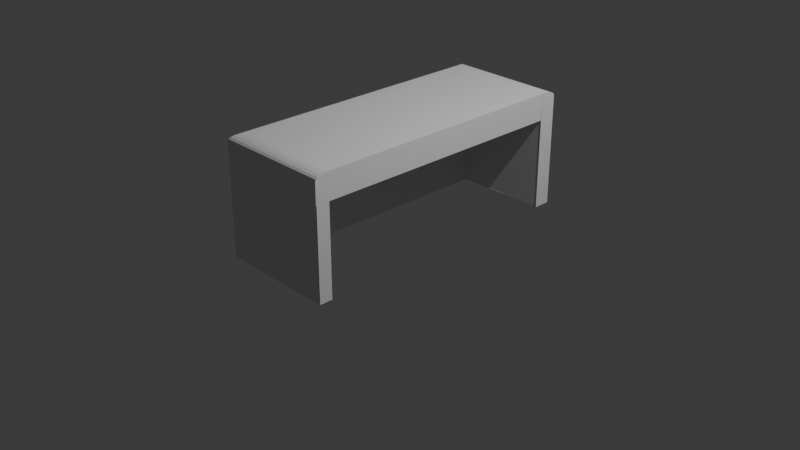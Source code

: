 # Source: CounterBlockOut.blend  (saved by Blender 5.0.118; exported with 4.5.12 LTS)
import bpy
from mathutils import Matrix  # noqa: F401  (used for matrix-valued properties, if any)

bpy.ops.wm.read_factory_settings(use_empty=True)
scene = bpy.context.scene
scene.name = 'Scene'

# ---- collections
col_collection = bpy.data.collections.new('Collection'); scene.collection.children.link(col_collection)

# ---- world
world_world = bpy.data.worlds.new('World'); scene.world = world_world
world_world.use_nodes = True; world_world.node_tree.nodes.clear()
_N = world_world.node_tree.nodes; _L = world_world.node_tree.links
n0 = _N.new('ShaderNodeOutputWorld'); n0.name = 'World Output'; n0.location = (200, 100)
n1 = _N.new('ShaderNodeBackground'); n1.name = 'Background'; n1.location = (-200, 100)
n1.inputs[0].default_value = (0.05088, 0.05088, 0.05088, 1.0)
_L.new(n1.outputs[0], n0.inputs[0])
n0.is_active_output = True
world_world.color = (0.05088, 0.05088, 0.05088)
world_world.sun_shadow_jitter_overblur = 0.0

# ---- cameras
cam_camera = bpy.data.cameras.new('Camera')
cam_camera.clip_end = 100.0
cam_camera.ortho_scale = 7.314

# ---- lights
light_light = bpy.data.lights.new('Light', 'POINT')
light_light.energy = 1000.0
light_light.shadow_soft_size = 0.1

# ---- meshes
me_cube_002 = bpy.data.meshes.new('Cube.002')
me_cube_002.from_pydata([(-1.0, -1.0, -1.0), (-1.0, 1.0, -1.0), (1.0, -1.0, -1.0), (1.0, 1.0, -1.0), (-1.0, -1.0, 0.5466), (-1.0, 1.0, 0.5466), (1.0, 1.0, 0.5466), (1.0, -1.0, 0.5466), (-1.0, 0.7668, -1.0), (1.0, 0.8855, -1.0), (1.0, 0.7668, 1.0), (1.0, 0.8855, 0.5466), (-1.0, 0.7668, 0.5466), (-1.0, -0.8258, -1.0), (1.0, -0.8258, 1.0), (1.0, -0.8258, 0.5466), (-1.0, -0.8258, 0.5466), (-0.6088, -0.8258, -1.0), (-0.6088, 0.8855, -1.0), (-0.6088, 0.8855, 0.5466), (-0.6088, -0.8258, 0.5466), (-0.6078, 1.0, -1.0), (-0.6078, -1.0, -1.0), (-0.6078, -1.0, 0.5466), (-0.6078, 1.0, 0.5466), (-0.6078, 0.7668, 1.0), (-0.6078, 0.8841, -1.0), (-0.6078, -0.8258, 1.0), (-0.6078, -0.8258, -1.0), (-1.0, -0.9039, -1.0), (1.0, -0.9039, 1.0), (1.0, -0.9039, 0.5466), (-1.0, -0.9039, 1.0), (1.0, -0.9039, -1.0), (-1.0, -0.9039, 0.5466), (-0.6078, -0.9039, 1.0), (-0.6078, -0.9039, -1.0), (1.0, -0.9045, 0.5466), (1.0, -0.9045, -1.0), (-0.6088, -0.9045, 0.5466), (-0.6088, -0.9045, -1.0), (1.0, -0.9964, -1.0), (1.0, -0.9964, 0.5466), (1.0, -0.9056, 0.5466), (1.0, -0.9056, -1.0), (1.002, -0.9962, -1.0), (1.002, -0.9042, -1.0), (-0.6061, -0.9962, -1.0), (-0.6061, -0.9042, -1.0), (1.0, 0.8834, -1.0), (-1.0, 0.8834, 0.5466), (-1.0, 0.8834, -1.0), (1.0, 0.8834, 1.0), (1.0, 0.8834, 0.5466), (-0.6078, 0.8834, -1.0), (-0.6078, 0.8834, 1.0), (-0.9034, -0.9034, 1.0), (-1.0, -1.0, 0.9034), (-0.9333, -0.9333, 0.9953), (-0.9602, -0.9602, 0.9816), (-0.9816, -0.9816, 0.9602), (-0.9953, -0.9953, 0.9333), (-0.9034, 0.9034, 1.0), (-1.0, 1.0, 0.9034), (-0.9333, 0.9333, 0.9953), (-0.9602, 0.9602, 0.9816), (-0.9816, 0.9816, 0.9602), (-0.9953, 0.9953, 0.9333), (1.0, -0.9034, 1.0), (1.0, -1.0, 0.9034), (1.0, -0.9333, 0.9953), (1.0, -0.9602, 0.9816), (1.0, -0.9816, 0.9602), (1.0, -0.9953, 0.9333), (1.0, 1.0, 0.9034), (1.0, 0.9034, 1.0), (1.0, 0.9953, 0.9333), (1.0, 0.9816, 0.9602), (1.0, 0.9602, 0.9816), (1.0, 0.9333, 0.9953), (-0.9034, 0.7668, 1.0), (-1.0, 0.7668, 0.9034), (-0.9333, 0.7668, 0.9953), (-0.9602, 0.7668, 0.9816), (-0.9816, 0.7668, 0.9602), (-0.9953, 0.7668, 0.9333), (-1.0, -0.8258, 0.9034), (-0.9034, -0.8258, 1.0), (-0.9953, -0.8258, 0.9333), (-0.9816, -0.8258, 0.9602), (-0.9602, -0.8258, 0.9816), (-0.9333, -0.8258, 0.9953), (-0.6078, 1.0, 0.9034), (-0.6078, 0.9034, 1.0), (-0.6078, 0.9953, 0.9333), (-0.6078, 0.9816, 0.9602), (-0.6078, 0.9602, 0.9816), (-0.6078, 0.9333, 0.9953), (-0.6078, -1.0, 0.9034), (-0.6078, -0.9034, 1.0), (-0.6078, -0.9953, 0.9333), (-0.6078, -0.9816, 0.9602), (-0.6078, -0.9602, 0.9816), (-0.6078, -0.9333, 0.9953), (-1.0, 0.8834, 0.9034), (-0.9034, 0.8834, 1.0), (-0.9953, 0.8834, 0.9333), (-0.9816, 0.8834, 0.9602), (-0.9602, 0.8834, 0.9816), (-0.9333, 0.8834, 0.9953)], [(32, 34), (34, 29), (31, 33), (35, 30), (36, 29), (30, 31), (32, 35), (33, 36)], [(22, 23, 4, 0), (21, 24, 6, 3), (51, 50, 5, 1), (13, 16, 12, 8), (54, 49, 9, 26), (53, 52, 10, 11), (0, 4, 16, 13), (44, 43, 42, 41), (11, 10, 14, 15), (18, 19, 20, 17), (9, 11, 19, 18), (11, 15, 20, 19), (8, 26, 28, 13), (10, 25, 27, 14), (51, 54, 26, 8), (52, 55, 25, 10), (1, 5, 24, 21), (2, 7, 23, 22), (13, 28, 22, 0), (37, 38, 40, 39), (20, 15, 37, 39), (17, 20, 39, 40), (48, 46, 45, 47), (1, 21, 54, 51), (21, 3, 49, 54), (3, 6, 53, 49), (8, 12, 50, 51), (105, 62, 64, 109), (109, 64, 65, 108), (108, 65, 66, 107), (107, 66, 67, 106), (106, 67, 63, 104), (93, 75, 79, 97), (97, 79, 78, 96), (96, 78, 77, 95), (95, 77, 76, 94), (94, 76, 74, 92), (99, 56, 58, 103), (103, 58, 59, 102), (102, 59, 60, 101), (101, 60, 61, 100), (100, 61, 57, 98), (87, 80, 82, 91), (91, 82, 83, 90), (90, 83, 84, 89), (89, 84, 85, 88), (88, 85, 81, 86), (56, 87, 91, 58), (58, 91, 90, 59), (59, 90, 89, 60), (60, 89, 88, 61), (61, 88, 86, 57), (62, 93, 97, 64), (64, 97, 96, 65), (65, 96, 95, 66), (66, 95, 94, 67), (67, 94, 92, 63), (68, 99, 103, 70), (70, 103, 102, 71), (71, 102, 101, 72), (72, 101, 100, 73), (73, 100, 98, 69), (80, 105, 109, 82), (82, 109, 108, 83), (83, 108, 107, 84), (84, 107, 106, 85), (85, 106, 104, 81), (4, 57, 86, 16), (23, 98, 57, 4), (27, 87, 56, 99), (93, 62, 105, 55), (50, 104, 63, 5), (5, 63, 92, 24), (14, 27, 99, 68), (15, 14, 68, 70, 71, 72, 73, 69, 7), (7, 69, 98, 23), (75, 93, 55, 52), (24, 92, 74, 6), (6, 74, 76, 77, 78, 79, 75, 52, 53), (25, 80, 87, 27), (16, 86, 81, 12), (55, 105, 80, 25), (12, 81, 104, 50)])
_uv = me_cube_002.uv_layers.new(name='UVMap')
_uv.uv.foreach_set('vector', [0.375, 0.875, 0.5, 0.875, 0.5, 1.0, 0.375, 1.0, 0.375, 0.375, 0.5, 0.375, 0.5, 0.5, 0.375, 0.5, 0.375, 0.1875, 0.5, 0.1875, 0.5, 0.25, 0.375, 0.25, 0.375, 0.0625, 0.5, 0.0625, 0.5, 0.125, 0.375, 0.125, 0.25, 0.5625, 0.375, 0.5625, 0.375, 0.625, 0.25, 0.625, 0.5, 0.5625, 0.625, 0.5625, 0.625, 0.625, 0.5, 0.625, 0.375, 0.0, 0.5, 0.0, 0.5, 0.0625, 0.375, 0.0625, 0.375, 0.6875, 0.5, 0.6875, 0.5, 0.75, 0.375, 0.75, 0.5, 0.625, 0.625, 0.625, 0.625, 0.6875, 0.5, 0.6875, 0.375, 0.625, 0.5, 0.625, 0.5, 0.6875, 0.375, 0.6875, 0.375, 0.625, 0.5, 0.625, 0.5, 0.625, 0.375, 0.625, 0.5, 0.625, 0.5, 0.6875, 0.5, 0.6875, 0.5, 0.625, 0.125, 0.625, 0.25, 0.625, 0.25, 0.6875, 0.125, 0.6875, 0.625, 0.625, 0.75, 0.625, 0.75, 0.6875, 0.625, 0.6875, 0.125, 0.5625, 0.25, 0.5625, 0.25, 0.625, 0.125, 0.625, 0.625, 0.5625, 0.75, 0.5625, 0.75, 0.625, 0.625, 0.625, 0.375, 0.25, 0.5, 0.25, 0.5, 0.375, 0.375, 0.375, 0.375, 0.75, 0.5, 0.75, 0.5, 0.875, 0.375, 0.875, 0.125, 0.6875, 0.25, 0.6875, 0.25, 0.75, 0.125, 0.75, 0.5, 0.6875, 0.375, 0.6875, 0.375, 0.6875, 0.5, 0.6875, 0.5, 0.6875, 0.5, 0.6875, 0.5, 0.6875, 0.5, 0.6875, 0.375, 0.6875, 0.5, 0.6875, 0.5, 0.6875, 0.375, 0.6875, 0.25, 0.6875, 0.375, 0.6875, 0.375, 0.75, 0.25, 0.75, 0.125, 0.5, 0.25, 0.5, 0.25, 0.5625, 0.125, 0.5625, 0.25, 0.5, 0.375, 0.5, 0.375, 0.5625, 0.25, 0.5625, 0.375, 0.5, 0.5, 0.5, 0.5, 0.5625, 0.375, 0.5625, 0.375, 0.125, 0.5, 0.125, 0.5, 0.1875, 0.375, 0.1875, 0.8442, 0.5625, 0.8442, 0.5518, 0.8537, 0.5358, 0.8537, 0.5625, 0.8537, 0.5625, 0.8537, 0.5358, 0.8643, 0.5034, 0.875, 0.5625, 0.625, 0.1875, 0.625, 0.2561, 0.614, 0.2526, 0.614, 0.1875, 0.614, 0.1875, 0.614, 0.2526, 0.6066, 0.2506, 0.6066, 0.1875, 0.6066, 0.1875, 0.6066, 0.2506, 0.5984, 0.25, 0.5984, 0.1875, 0.75, 0.5518, 0.625, 0.5518, 0.6246, 0.5358, 0.75, 0.5358, 0.75, 0.5358, 0.6246, 0.5358, 0.6233, 0.5073, 0.75, 0.5, 0.625, 0.375, 0.6233, 0.5073, 0.614, 0.5034, 0.614, 0.375, 0.614, 0.375, 0.614, 0.5034, 0.6066, 0.5009, 0.6066, 0.375, 0.6066, 0.375, 0.6066, 0.5009, 0.5984, 0.5, 0.5984, 0.375, 0.75, 0.7154, 0.8442, 0.7154, 0.8537, 0.7261, 0.75, 0.7261, 0.75, 0.7261, 0.8537, 0.7261, 0.8656, 0.7462, 0.75, 0.75, 0.625, 0.875, 0.625, 0.9873, 0.614, 0.9941, 0.614, 0.875, 0.614, 0.875, 0.614, 0.9941, 0.6066, 0.9985, 0.6066, 0.875, 0.6066, 0.875, 0.6066, 0.9985, 0.5984, 1.0, 0.5984, 0.875, 0.8442, 0.6875, 0.8442, 0.625, 0.8537, 0.625, 0.8537, 0.6875, 0.8537, 0.6875, 0.8537, 0.625, 0.875, 0.625, 0.875, 0.6875, 0.625, 0.0625, 0.625, 0.125, 0.614, 0.125, 0.614, 0.0625, 0.614, 0.0625, 0.614, 0.125, 0.6066, 0.125, 0.6066, 0.0625, 0.6066, 0.0625, 0.6066, 0.125, 0.5984, 0.125, 0.5984, 0.0625, 0.8442, 0.7154, 0.8442, 0.6875, 0.8537, 0.6875, 0.8537, 0.7261, 0.8537, 0.7261, 0.8537, 0.6875, 0.875, 0.6875, 0.8656, 0.7462, 0.625, 0.01428, 0.625, 0.0625, 0.614, 0.0625, 0.614, 0.006616, 0.614, 0.006616, 0.614, 0.0625, 0.6066, 0.0625, 0.6066, 0.001695, 0.6066, 0.001695, 0.6066, 0.0625, 0.5984, 0.0625, 0.5984, 0.0, 0.8442, 0.5518, 0.75, 0.5518, 0.75, 0.5358, 0.8537, 0.5358, 0.8537, 0.5358, 0.75, 0.5358, 0.75, 0.5, 0.8643, 0.5034, 0.625, 0.2561, 0.625, 0.375, 0.614, 0.375, 0.614, 0.2526, 0.614, 0.2526, 0.614, 0.375, 0.6066, 0.375, 0.6066, 0.2506, 0.6066, 0.2506, 0.6066, 0.375, 0.5984, 0.375, 0.5984, 0.25, 0.625, 0.7154, 0.75, 0.7154, 0.75, 0.7261, 0.6244, 0.7261, 0.6244, 0.7261, 0.75, 0.7261, 0.75, 0.75, 0.6228, 0.7437, 0.6228, 0.7437, 0.625, 0.875, 0.614, 0.875, 0.614, 0.7471, 0.614, 0.7471, 0.614, 0.875, 0.6066, 0.875, 0.6066, 0.7493, 0.6066, 0.7493, 0.6066, 0.875, 0.5984, 0.875, 0.5984, 0.75, 0.8442, 0.625, 0.8442, 0.5625, 0.8537, 0.5625, 0.8537, 0.625, 0.8537, 0.625, 0.8537, 0.5625, 0.875, 0.5625, 0.875, 0.625, 0.625, 0.125, 0.625, 0.1875, 0.614, 0.1875, 0.614, 0.125, 0.614, 0.125, 0.614, 0.1875, 0.6066, 0.1875, 0.6066, 0.125, 0.6066, 0.125, 0.6066, 0.1875, 0.5984, 0.1875, 0.5984, 0.125, 0.5, 0.0, 0.5984, 0.0, 0.5984, 0.0625, 0.5, 0.0625, 0.5, 0.875, 0.5984, 0.875, 0.5984, 1.0, 0.5, 1.0, 0.75, 0.6875, 0.8442, 0.6875, 0.8442, 0.7154, 0.75, 0.7154, 0.75, 0.5518, 0.8442, 0.5518, 0.8442, 0.5625, 0.75, 0.5625, 0.5, 0.1875, 0.5984, 0.1875, 0.5984, 0.25, 0.5, 0.25, 0.5, 0.25, 0.5984, 0.25, 0.5984, 0.375, 0.5, 0.375, 0.625, 0.6875, 0.75, 0.6875, 0.75, 0.7154, 0.625, 0.7154, 0.5, 0.6875, 0.625, 0.6875, 0.625, 0.7154, 0.6244, 0.7261, 0.6228, 0.7437, 0.614, 0.7471, 0.6066, 0.7493, 0.5984, 0.75, 0.5, 0.75, 0.5, 0.75, 0.5984, 0.75, 0.5984, 0.875, 0.5, 0.875, 0.625, 0.5518, 0.75, 0.5518, 0.75, 0.5625, 0.625, 0.5625, 0.5, 0.375, 0.5984, 0.375, 0.5984, 0.5, 0.5, 0.5, 0.5, 0.5, 0.5984, 0.5, 0.6066, 0.5009, 0.614, 0.5034, 0.6233, 0.5073, 0.6246, 0.5358, 0.625, 0.5518, 0.625, 0.5625, 0.5, 0.5625, 0.75, 0.625, 0.8442, 0.625, 0.8442, 0.6875, 0.75, 0.6875, 0.5, 0.0625, 0.5984, 0.0625, 0.5984, 0.125, 0.5, 0.125, 0.75, 0.5625, 0.8442, 0.5625, 0.8442, 0.625, 0.75, 0.625, 0.5, 0.125, 0.5984, 0.125, 0.5984, 0.1875, 0.5, 0.1875])
me_cube_002.update()

# ---- objects
ob_light = bpy.data.objects.new('Light', light_light)
ob_camera = bpy.data.objects.new('Camera', cam_camera)
ob_cube = bpy.data.objects.new('Cube', me_cube_002)

# ---- transforms, parenting, visibility, modifiers, constraints
ob_light.location = (4.076, 1.005, 5.904)
ob_light.rotation_euler = (0.6503, 0.05522, 1.866)
ob_light.lock_rotations_4d = False
ob_light.empty_display_type = 'ARROWS'
ob_light.color = (0.0, 0.0, 0.0, 0.0)
ob_light.lineart.crease_threshold = 0.0
ob_camera.location = (7.359, -6.926, 4.958)
ob_camera.rotation_euler = (1.109, 0.0, 0.8149)
ob_camera.lock_rotations_4d = False
ob_camera.empty_display_type = 'ARROWS'
ob_camera.color = (0.0, 0.0, 0.0, 0.0)
ob_camera.display_type = 'WIRE'
ob_camera.lineart.crease_threshold = 0.0
ob_cube.location = (0.0, 0.0, 0.5266)
ob_cube.scale = (0.6321, 1.571, 0.6321)

# ---- collection membership
col_collection.objects.link(ob_light)
col_collection.objects.link(ob_camera)
col_collection.objects.link(ob_cube)

# ---- scene / render settings (as saved in the file)
scene.camera = ob_camera
scene.frame_start = 1; scene.frame_end = 250; scene.frame_set(1)
scene.render.engine = 'BLENDER_EEVEE_NEXT'
scene.render.fps = 25
scene.render.bake_bias = 0.0
scene.render.bake_samples = 0
bpy.context.view_layer.update()
